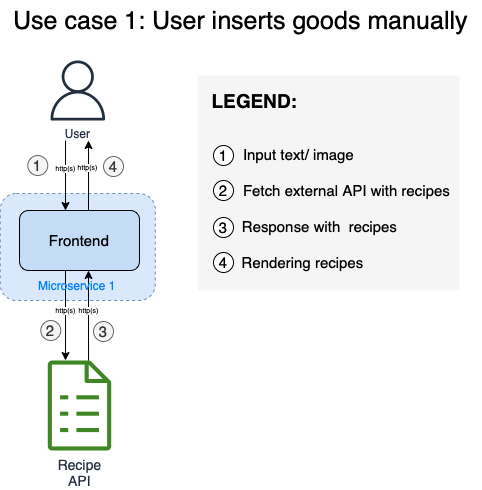

The diagram above was exported from draw.io. Its source (the exported page's mxGraphModel, read from the mxfile embedded in the PNG):
<mxGraphModel dx="1028" dy="629" grid="1" gridSize="10" guides="1" tooltips="1" connect="1" arrows="1" fold="1" page="1" pageScale="1" pageWidth="827" pageHeight="1169" math="0" shadow="0">
  <root>
    <mxCell id="0" />
    <mxCell id="1" parent="0" />
    <mxCell id="93Vuglf247oc-8GvQChX-120" value="" style="rounded=0;whiteSpace=wrap;html=1;fontSize=19;fillColor=#f5f5f5;fontColor=#333333;strokeColor=none;" vertex="1" parent="1">
      <mxGeometry x="318" y="125" width="262" height="215" as="geometry" />
    </mxCell>
    <mxCell id="93Vuglf247oc-8GvQChX-113" value="" style="rounded=1;whiteSpace=wrap;html=1;fontSize=7;dashed=1;fillColor=#dae8fc;strokeColor=#6c8ebf;" vertex="1" parent="1">
      <mxGeometry x="120.77" y="243" width="155" height="107" as="geometry" />
    </mxCell>
    <mxCell id="93Vuglf247oc-8GvQChX-4" value="&lt;font style=&quot;font-size: 14px;&quot;&gt;Recipe&lt;br&gt;API&lt;/font&gt;" style="sketch=0;outlineConnect=0;fontColor=#232F3E;gradientColor=none;fillColor=#3F8624;strokeColor=none;dashed=0;verticalLabelPosition=bottom;verticalAlign=top;align=center;html=1;fontSize=12;fontStyle=0;aspect=fixed;pointerEvents=1;shape=mxgraph.aws4.iot_greengrass_recipe;" vertex="1" parent="1">
      <mxGeometry x="168.26999999999998" y="410" width="63.46" height="90" as="geometry" />
    </mxCell>
    <mxCell id="93Vuglf247oc-8GvQChX-21" style="edgeStyle=orthogonalEdgeStyle;rounded=0;orthogonalLoop=1;jettySize=auto;html=1;fontSize=15;startArrow=none;startFill=0;endArrow=classic;endFill=1;" edge="1" parent="1">
      <mxGeometry relative="1" as="geometry">
        <mxPoint x="186" y="320" as="sourcePoint" />
        <mxPoint x="186" y="410" as="targetPoint" />
      </mxGeometry>
    </mxCell>
    <mxCell id="93Vuglf247oc-8GvQChX-118" value="http(s)" style="edgeLabel;html=1;align=center;verticalAlign=middle;resizable=0;points=[];fontSize=7;fontColor=#000000;" vertex="1" connectable="0" parent="93Vuglf247oc-8GvQChX-21">
      <mxGeometry x="-0.1323" relative="1" as="geometry">
        <mxPoint as="offset" />
      </mxGeometry>
    </mxCell>
    <mxCell id="93Vuglf247oc-8GvQChX-22" style="edgeStyle=orthogonalEdgeStyle;rounded=0;orthogonalLoop=1;jettySize=auto;html=1;fontSize=15;startArrow=classic;startFill=1;endArrow=none;endFill=0;" edge="1" parent="1">
      <mxGeometry relative="1" as="geometry">
        <mxPoint x="209" y="320" as="sourcePoint" />
        <mxPoint x="209" y="410" as="targetPoint" />
      </mxGeometry>
    </mxCell>
    <mxCell id="93Vuglf247oc-8GvQChX-119" value="http(s)" style="edgeLabel;html=1;align=center;verticalAlign=middle;resizable=0;points=[];fontSize=7;fontColor=#000000;" vertex="1" connectable="0" parent="93Vuglf247oc-8GvQChX-22">
      <mxGeometry x="-0.1323" relative="1" as="geometry">
        <mxPoint as="offset" />
      </mxGeometry>
    </mxCell>
    <mxCell id="93Vuglf247oc-8GvQChX-26" style="edgeStyle=orthogonalEdgeStyle;rounded=0;orthogonalLoop=1;jettySize=auto;html=1;fontSize=15;startArrow=classic;startFill=1;endArrow=none;endFill=0;" edge="1" parent="1">
      <mxGeometry relative="1" as="geometry">
        <mxPoint x="186" y="190" as="targetPoint" />
        <mxPoint x="186" y="260" as="sourcePoint" />
      </mxGeometry>
    </mxCell>
    <mxCell id="93Vuglf247oc-8GvQChX-116" value="http(s)" style="edgeLabel;html=1;align=center;verticalAlign=middle;resizable=0;points=[];fontSize=7;fontColor=#000000;" vertex="1" connectable="0" parent="93Vuglf247oc-8GvQChX-26">
      <mxGeometry x="0.2245" relative="1" as="geometry">
        <mxPoint as="offset" />
      </mxGeometry>
    </mxCell>
    <mxCell id="93Vuglf247oc-8GvQChX-5" value="&lt;font style=&quot;font-size: 15px;&quot;&gt;Frontend&lt;/font&gt;" style="rounded=1;whiteSpace=wrap;html=1;fillColor=#C4DCF5;" vertex="1" parent="1">
      <mxGeometry x="140" y="260" width="120" height="60" as="geometry" />
    </mxCell>
    <mxCell id="93Vuglf247oc-8GvQChX-13" value="User" style="sketch=0;outlineConnect=0;fontColor=#232F3E;gradientColor=none;fillColor=#232F3D;strokeColor=none;dashed=0;verticalLabelPosition=bottom;verticalAlign=top;align=center;html=1;fontSize=12;fontStyle=0;aspect=fixed;pointerEvents=1;shape=mxgraph.aws4.user;" vertex="1" parent="1">
      <mxGeometry x="168.27" y="110" width="60" height="60" as="geometry" />
    </mxCell>
    <mxCell id="93Vuglf247oc-8GvQChX-27" style="edgeStyle=orthogonalEdgeStyle;rounded=0;orthogonalLoop=1;jettySize=auto;html=1;fontSize=15;startArrow=none;startFill=0;endArrow=classic;endFill=1;" edge="1" parent="1">
      <mxGeometry relative="1" as="geometry">
        <mxPoint x="209" y="190" as="targetPoint" />
        <mxPoint x="209" y="260" as="sourcePoint" />
      </mxGeometry>
    </mxCell>
    <mxCell id="93Vuglf247oc-8GvQChX-117" value="http(s)" style="edgeLabel;html=1;align=center;verticalAlign=middle;resizable=0;points=[];fontSize=7;fontColor=#000000;" vertex="1" connectable="0" parent="93Vuglf247oc-8GvQChX-27">
      <mxGeometry x="0.2925" y="1" relative="1" as="geometry">
        <mxPoint y="2" as="offset" />
      </mxGeometry>
    </mxCell>
    <mxCell id="93Vuglf247oc-8GvQChX-32" value="Input text/ image" style="text;html=1;align=center;verticalAlign=middle;resizable=0;points=[];autosize=1;strokeColor=none;fillColor=none;fontSize=15;" vertex="1" parent="1">
      <mxGeometry x="354" y="189" width="130" height="30" as="geometry" />
    </mxCell>
    <mxCell id="93Vuglf247oc-8GvQChX-34" value="Response with &amp;nbsp;recipes" style="text;html=1;align=center;verticalAlign=middle;resizable=0;points=[];autosize=1;strokeColor=none;fillColor=none;fontSize=15;" vertex="1" parent="1">
      <mxGeometry x="350" y="261" width="180" height="30" as="geometry" />
    </mxCell>
    <mxCell id="93Vuglf247oc-8GvQChX-35" value="1" style="ellipse;whiteSpace=wrap;html=1;aspect=fixed;fontSize=15;" vertex="1" parent="1">
      <mxGeometry x="334" y="195" width="20" height="20" as="geometry" />
    </mxCell>
    <mxCell id="93Vuglf247oc-8GvQChX-39" value="3" style="ellipse;whiteSpace=wrap;html=1;aspect=fixed;fontSize=15;" vertex="1" parent="1">
      <mxGeometry x="334" y="267" width="20" height="20" as="geometry" />
    </mxCell>
    <mxCell id="93Vuglf247oc-8GvQChX-42" value="2" style="ellipse;whiteSpace=wrap;html=1;aspect=fixed;fontSize=15;" vertex="1" parent="1">
      <mxGeometry x="334" y="230" width="20" height="20" as="geometry" />
    </mxCell>
    <mxCell id="93Vuglf247oc-8GvQChX-43" value="Fetch external API with recipes" style="text;html=1;align=center;verticalAlign=middle;resizable=0;points=[];autosize=1;strokeColor=none;fillColor=none;fontSize=15;" vertex="1" parent="1">
      <mxGeometry x="352" y="225" width="230" height="30" as="geometry" />
    </mxCell>
    <mxCell id="93Vuglf247oc-8GvQChX-44" value="1" style="ellipse;whiteSpace=wrap;html=1;aspect=fixed;fontSize=15;fillColor=#f5f5f5;fontColor=#333333;strokeColor=#666666;" vertex="1" parent="1">
      <mxGeometry x="148.27" y="205" width="20" height="20" as="geometry" />
    </mxCell>
    <mxCell id="93Vuglf247oc-8GvQChX-45" value="2" style="ellipse;whiteSpace=wrap;html=1;aspect=fixed;fontSize=15;fillColor=#f5f5f5;fontColor=#333333;strokeColor=#666666;" vertex="1" parent="1">
      <mxGeometry x="161.27" y="370" width="20" height="20" as="geometry" />
    </mxCell>
    <mxCell id="93Vuglf247oc-8GvQChX-46" value="3" style="ellipse;whiteSpace=wrap;html=1;aspect=fixed;fontSize=15;fillColor=#f5f5f5;fontColor=#333333;strokeColor=#666666;" vertex="1" parent="1">
      <mxGeometry x="214" y="371" width="20" height="20" as="geometry" />
    </mxCell>
    <mxCell id="93Vuglf247oc-8GvQChX-47" value="4" style="ellipse;whiteSpace=wrap;html=1;aspect=fixed;fontSize=15;fillColor=#f5f5f5;fontColor=#333333;strokeColor=#666666;" vertex="1" parent="1">
      <mxGeometry x="224" y="206" width="20" height="20" as="geometry" />
    </mxCell>
    <mxCell id="93Vuglf247oc-8GvQChX-48" value="Rendering recipes" style="text;html=1;align=center;verticalAlign=middle;resizable=0;points=[];autosize=1;strokeColor=none;fillColor=none;fontSize=15;" vertex="1" parent="1">
      <mxGeometry x="348" y="297" width="150" height="30" as="geometry" />
    </mxCell>
    <mxCell id="93Vuglf247oc-8GvQChX-49" value="4" style="ellipse;whiteSpace=wrap;html=1;aspect=fixed;fontSize=15;" vertex="1" parent="1">
      <mxGeometry x="334" y="302" width="20" height="20" as="geometry" />
    </mxCell>
    <mxCell id="93Vuglf247oc-8GvQChX-95" value="&lt;font style=&quot;font-size: 25px;&quot;&gt;Use case 1: User inserts goods manually&lt;/font&gt;" style="text;html=1;align=center;verticalAlign=middle;resizable=0;points=[];autosize=1;strokeColor=none;fillColor=none;fontSize=19;" vertex="1" parent="1">
      <mxGeometry x="120.77000000000001" y="50" width="480" height="40" as="geometry" />
    </mxCell>
    <mxCell id="93Vuglf247oc-8GvQChX-112" value="&lt;font style=&quot;font-size: 19px;&quot;&gt;LEGEND:&lt;/font&gt;" style="text;html=1;align=center;verticalAlign=middle;resizable=0;points=[];autosize=1;strokeColor=none;fillColor=none;fontSize=15;fontStyle=1" vertex="1" parent="1">
      <mxGeometry x="320" y="130" width="110" height="40" as="geometry" />
    </mxCell>
    <mxCell id="93Vuglf247oc-8GvQChX-114" value="&lt;font color=&quot;#007fff&quot; style=&quot;font-size: 12px;&quot;&gt;Microservice 1&lt;/font&gt;" style="text;html=1;strokeColor=none;fillColor=none;align=center;verticalAlign=middle;whiteSpace=wrap;rounded=0;dashed=1;fontSize=7;" vertex="1" parent="1">
      <mxGeometry x="143.27" y="325" width="110" height="19" as="geometry" />
    </mxCell>
  </root>
</mxGraphModel>